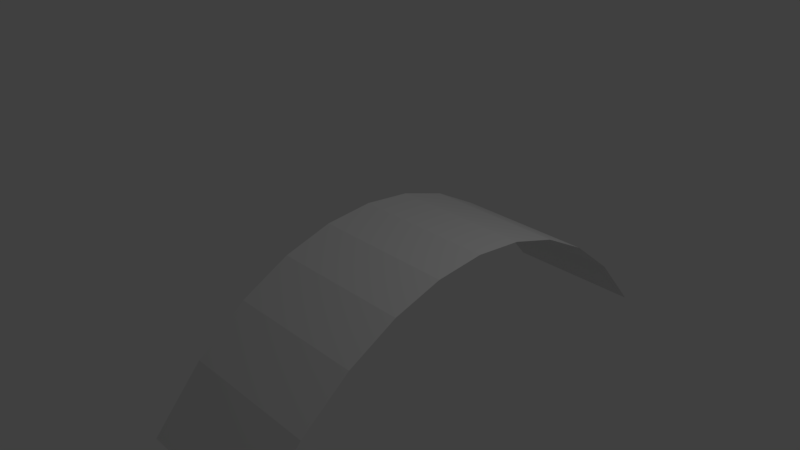 # Source: courtyard_roof_short.blend  (saved by Blender 2.78.0; exported with 4.5.12 LTS)
import bpy
from mathutils import Matrix  # noqa: F401  (used for matrix-valued properties, if any)

bpy.ops.wm.read_factory_settings(use_empty=True)
scene = bpy.context.scene
scene.name = 'Scene'

# ---- collections
col_collection_1 = bpy.data.collections.new('Collection 1'); scene.collection.children.link(col_collection_1)

# ---- world
world_world = bpy.data.worlds.new('World'); scene.world = world_world
world_world.color = (0.05088, 0.05088, 0.05088)
world_world.use_sun_shadow = False
world_world.sun_shadow_jitter_overblur = 0.0
world_world.cycles.sampling_method = 'MANUAL'

# ---- cameras
cam_camera = bpy.data.cameras.new('Camera')
cam_camera.clip_end = 100.0
cam_camera.lens = 35.0
cam_camera.sensor_width = 32.0
cam_camera.sensor_height = 18.0
cam_camera.ortho_scale = 7.314
cam_camera.dof.focus_distance = 0.0
cam_camera.dof.aperture_fstop = 128.0

# ---- lights
light_lamp = bpy.data.lights.new('Lamp', 'POINT')
light_lamp.transmission_factor = 0.0
light_lamp.cutoff_distance = 30.0
light_lamp.energy = 100.0
light_lamp.shadow_buffer_clip_start = 1.001
light_lamp.shadow_soft_size = 0.1
light_lamp.shadow_maximum_resolution = 0.006
light_lamp.use_absolute_resolution = True

# ---- meshes
me_plane_004 = bpy.data.meshes.new('Plane.004')
me_plane_004.from_pydata([(1.871, -3.206, -1.164), (1.871, 3.206, -1.164), (1.871, -2.565, -0.4125), (1.871, -1.924, 0.1081), (1.871, -1.282, 0.4546), (1.871, -0.6412, 0.6539), (1.871, 2.384e-07, 0.719), (1.871, 0.6412, 0.6539), (1.871, 1.282, 0.4546), (1.871, 1.924, 0.1081), (1.871, 2.565, -0.4125), (0.0, -3.206, -1.164), (0.0, 3.206, -1.164), (0.0, -2.565, -0.4125), (0.0, -1.924, 0.1081), (0.0, -1.282, 0.4546), (0.0, -0.6412, 0.6539), (0.0, 1.192e-07, 0.719), (0.0, 0.6412, 0.6539), (0.0, 1.282, 0.4546), (0.0, 1.924, 0.1081), (0.0, 2.565, -0.4125)], [], [(21, 12, 1, 10), (11, 13, 2, 0), (13, 14, 3, 2), (14, 15, 4, 3), (15, 16, 5, 4), (16, 17, 6, 5), (17, 18, 7, 6), (18, 19, 8, 7), (19, 20, 9, 8), (20, 21, 10, 9)])
me_plane_004.use_remesh_preserve_volume = False
me_plane_004.use_remesh_preserve_attributes = False
me_plane_004.use_mirror_vertex_groups = False
me_plane_004.update()

# ---- objects
ob_plane_004 = bpy.data.objects.new('Plane.004', me_plane_004)
ob_lamp = bpy.data.objects.new('Lamp', light_lamp)
ob_camera = bpy.data.objects.new('Camera', cam_camera)

# ---- transforms, parenting, visibility, modifiers, constraints
ob_plane_004.location = (0.0, 0.0, 0.0)
ob_plane_004.lineart.crease_threshold = 0.0
ob_lamp.location = (4.076, 1.005, 5.904)
ob_lamp.rotation_euler = (0.6503, 0.05522, 1.866)
ob_lamp.lock_rotations_4d = False
ob_lamp.empty_display_type = 'ARROWS'
ob_lamp.color = (0.0, 0.0, 0.0, 0.0)
ob_lamp.lineart.crease_threshold = 0.0
ob_camera.location = (7.481, -6.508, 5.344)
ob_camera.rotation_euler = (1.109, 0.0, 0.8149)
ob_camera.lock_rotations_4d = False
ob_camera.empty_display_type = 'ARROWS'
ob_camera.color = (0.0, 0.0, 0.0, 0.0)
ob_camera.display_type = 'WIRE'
ob_camera.lineart.crease_threshold = 0.0

# ---- collection membership
col_collection_1.objects.link(ob_plane_004)
col_collection_1.objects.link(ob_lamp)
col_collection_1.objects.link(ob_camera)

# ---- scene / render settings (as saved in the file)
scene.camera = ob_camera
scene.frame_start = 1; scene.frame_end = 250; scene.frame_set(1)
scene.render.engine = 'BLENDER_EEVEE_NEXT'
scene.render.resolution_percentage = 50
scene.render.dither_intensity = 0.0
scene.cycles.use_denoising = False
scene.cycles.samples = 128
scene.cycles.sampling_pattern = 'TABULATED_SOBOL'
scene.cycles.light_sampling_threshold = 0.0
scene.cycles.use_adaptive_sampling = False
scene.cycles.use_light_tree = False
scene.cycles.blur_glossy = 0.0
scene.cycles.sample_clamp_indirect = 0.0
scene.view_settings.view_transform = 'Standard'
bpy.context.view_layer.update()
